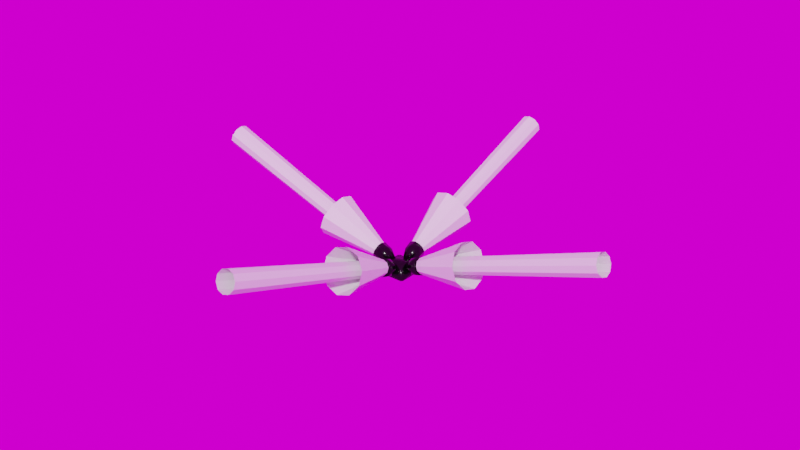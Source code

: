# Source: RCS.blend  (saved by Blender 3.5.10; exported with 4.5.12 LTS)
import bpy
from mathutils import Matrix  # noqa: F401  (used for matrix-valued properties, if any)

bpy.ops.wm.read_factory_settings(use_empty=True)
scene = bpy.context.scene
scene.name = 'Scene'

# ---- collections
col_rcs = bpy.data.collections.new('RCS'); scene.collection.children.link(col_rcs)

# ---- images (referenced by path relative to the original .blend; pixels are not part of the script)
import os
ASSET_DIR = os.environ.get("B2B_ASSET_DIR", "")  # directory of the original .blend (textures are referenced by path, not embedded)
HERE = os.path.dirname(os.path.abspath(__file__))  # packed textures are extracted next to this script under _unpacked/

def load_image(name, relpath, width, height, colorspace="sRGB"):
    """Load a texture the original file referenced (path relative to the .blend, or extracted next to this script)."""
    p = next((c for c in (os.path.join(HERE, relpath), os.path.join(ASSET_DIR, relpath)) if relpath and os.path.exists(c)), "")
    if p:
        img = bpy.data.images.load(p, check_existing=True)
        img.name = name
    else:  # same state as the original file: an image datablock whose file is absent (Cycles renders it pink)
        img = bpy.data.images.new(name, width, height)
        img.source = "FILE"
        img.filepath = "//" + (relpath or name)
    img.colorspace_settings.name = colorspace
    return img
img_starmap_4k_jpg = load_image('starmap_4k.jpg', 'starmap_4k.jpg', 1024, 1024, 'sRGB')

# ---- materials (node trees are filled in below, after node groups)
mat_darkmetal = bpy.data.materials.new('DarkMetal')
mat_darkmetal.alpha_threshold = 0.0
mat_darkmetal.use_transparent_shadow = False
mat_darkmetal.diffuse_color = (0.4206, 0.4634, 0.477, 1.0)
mat_darkmetal.specular_color = (0.747, 0.9712, 1.0)
mat_darkmetal.roughness = 0.5
mat_darkmetal.specular_intensity = 1.0
mat_flame = bpy.data.materials.new('Flame')
mat_flame.use_transparent_shadow = False

# ---- material node trees
mat_darkmetal.use_nodes = True; mat_darkmetal.node_tree.nodes.clear()
_N = mat_darkmetal.node_tree.nodes; _L = mat_darkmetal.node_tree.links
n0 = _N.new('ShaderNodeOutputMaterial'); n0.name = 'Material Output'; n0.location = (529, 711)
n1 = _N.new('ShaderNodeBsdfPrincipled'); n1.name = 'Principled BSDF'; n1.location = (202, 769)
n1.distribution = 'GGX'
n1.subsurface_method = 'BURLEY'
n1.inputs[0].default_value = (0.01678, 0.01678, 0.01678, 1.0)
n1.inputs[1].default_value = 0.9
n1.inputs[2].default_value = 0.1727
n1.inputs[3].default_value = 1.45
n1.inputs[13].default_value = 0.6636
n1.inputs[27].default_value = (0.0, 0.0, 0.0, 1.0)
n1.inputs[28].default_value = 1.0
_L.new(n1.outputs[0], n0.inputs[0])
n0.is_active_output = True
mat_flame.use_nodes = True; mat_flame.node_tree.nodes.clear()
_N = mat_flame.node_tree.nodes; _L = mat_flame.node_tree.links
n0 = _N.new('ShaderNodeBsdfPrincipled'); n0.name = 'Principled BSDF'; n0.location = (10, 300)
n0.distribution = 'GGX'
n0.subsurface_method = 'RANDOM_WALK_SKIN'
n0.inputs[3].default_value = 1.45
n0.inputs[27].default_value = (0.0, 0.0, 0.0, 1.0)
n0.inputs[28].default_value = 1.0
n1 = _N.new('ShaderNodeOutputMaterial'); n1.name = 'Material Output'; n1.location = (300, 300)
_L.new(n0.outputs[0], n1.inputs[0])
n1.is_active_output = True

# ---- world
world_world = bpy.data.worlds.new('World'); scene.world = world_world
world_world.use_nodes = True; world_world.node_tree.nodes.clear()
_N = world_world.node_tree.nodes; _L = world_world.node_tree.links
n0 = _N.new('ShaderNodeOutputWorld'); n0.name = 'World Output'; n0.location = (166, 308)
n1 = _N.new('ShaderNodeBackground'); n1.name = 'Background'; n1.location = (-124, 308)
n2 = _N.new('ShaderNodeTexEnvironment'); n2.name = 'Environment Texture'; n2.location = (-764, 288)
n2.image = img_starmap_4k_jpg
n3 = _N.new('ShaderNodeRGBCurve'); n3.name = 'RGB Curves'; n3.location = (-444, 407)
_c = n3.mapping.curves[3]
while len(_c.points) > 2: _c.points.remove(_c.points[-1])
_c.points[0].location = (0.0, 0.0); _c.points[0].handle_type = 'AUTO'
_c.points[1].location = (0.83636, 0.3); _c.points[1].handle_type = 'AUTO'
_p = _c.points.new(1.0, 1.0); _p.handle_type = 'AUTO'
n3.mapping.update()
_L.new(n1.outputs[0], n0.inputs[0])
_L.new(n2.outputs[0], n3.inputs[1])
_L.new(n3.outputs[0], n1.inputs[0])
n0.is_active_output = True
world_world.color = (0.05088, 0.05088, 0.05088)
world_world.use_sun_shadow = False
world_world.sun_shadow_jitter_overblur = 0.0

# ---- meshes
me_cube_004 = bpy.data.meshes.new('Cube.004')
me_cube_004.from_pydata([(0.1351, -0.3409, 0.3381), (2.441e-09, -0.3218, 0.3907), (-9.388e-10, -0.161, 0.2183), (0.0, -0.5126, 0.4803), (0.0594, -0.1695, 0.1951), (0.1485, -0.5337, 0.4225), (0.084, -0.1898, 0.1393), (0.21, -0.5844, 0.283), (0.0594, -0.2101, 0.0835), (0.1485, -0.6352, 0.1434), (-8.282e-09, -0.2185, 0.06039), (-1.836e-08, -0.6563, 0.08563), (-0.0594, -0.2101, 0.0835), (-0.1485, -0.6352, 0.1434), (-0.084, -0.1898, 0.1393), (-0.21, -0.5844, 0.283), (-0.0594, -0.1695, 0.1951), (-0.1485, -0.5337, 0.4225), (0.1911, -0.3871, 0.2111), (0.1351, -0.4333, 0.08416), (-1.427e-08, -0.4525, 0.03157), (-0.1351, -0.4333, 0.08416), (-0.1911, -0.3871, 0.2111), (-0.1351, -0.3409, 0.3381), (1.153e-09, -0.3352, 0.3721), (0.1195, -0.3521, 0.3256), (0.1325, -0.541, 0.4082), (-1.102e-09, -0.5223, 0.4597), (-2.399e-09, -0.1774, 0.203), (0.0453, -0.1838, 0.1854), (0.169, -0.393, 0.2133), (0.1874, -0.5864, 0.2837), (0.06406, -0.1993, 0.1428), (0.1195, -0.4338, 0.101), (0.1325, -0.6317, 0.1592), (0.0453, -0.2148, 0.1002), (-1.378e-08, -0.4508, 0.05448), (-1.836e-08, -0.6504, 0.1076), (-7.552e-09, -0.2212, 0.0826), (-0.1195, -0.4338, 0.101), (-0.1325, -0.6317, 0.1592), (-0.0453, -0.2148, 0.1002), (-0.169, -0.393, 0.2133), (-0.1874, -0.5864, 0.2837), (-0.06406, -0.1993, 0.1428), (-0.0453, -0.1838, 0.1854), (-0.1195, -0.3521, 0.3256), (-0.1325, -0.541, 0.4082), (-0.2603, -0.3, 0.0), (-0.3, -0.2603, -3.353e-09), (-0.18, -0.1403, 0.24), (-0.1403, -0.18, 0.24), (-0.3, 0.2603, 0.0), (-0.2603, 0.3, -3.353e-09), (-0.1403, 0.18, 0.24), (-0.18, 0.1403, 0.24), (0.3, -0.2603, 0.0), (0.2603, -0.3, -3.353e-09), (0.1403, -0.18, 0.24), (0.18, -0.1403, 0.24), (0.2603, 0.3, 0.0), (0.3, 0.2603, -3.353e-09), (0.18, 0.1403, 0.24), (0.1403, 0.18, 0.24), (-0.3409, -0.1351, 0.3381), (-0.3218, 0.0, 0.3907), (-0.161, 0.0, 0.2183), (-0.5126, 3.576e-08, 0.4803), (-0.1695, -0.0594, 0.1951), (-0.5337, -0.1485, 0.4225), (-0.1898, -0.084, 0.1393), (-0.5844, -0.21, 0.283), (-0.2101, -0.0594, 0.0835), (-0.6352, -0.1485, 0.1434), (-0.2185, 1.788e-08, 0.06039), (-0.6563, 7.153e-08, 0.08563), (-0.2101, 0.0594, 0.0835), (-0.6352, 0.1485, 0.1434), (-0.1898, 0.084, 0.1393), (-0.5844, 0.21, 0.283), (-0.1695, 0.0594, 0.1951), (-0.5337, 0.1485, 0.4225), (-0.3871, -0.1911, 0.2111), (-0.4333, -0.1351, 0.08416), (-0.4525, 3.576e-08, 0.03157), (-0.4333, 0.1351, 0.08416), (-0.3871, 0.1911, 0.2111), (-0.3409, 0.1351, 0.3381), (-0.3352, 0.0, 0.3721), (-0.3521, -0.1195, 0.3256), (-0.541, -0.1325, 0.4082), (-0.5223, 3.576e-08, 0.4597), (-0.1774, 1.788e-08, 0.203), (-0.1838, -0.0453, 0.1854), (-0.393, -0.169, 0.2133), (-0.5864, -0.1874, 0.2837), (-0.1993, -0.06406, 0.1428), (-0.4338, -0.1195, 0.101), (-0.6317, -0.1325, 0.1592), (-0.2148, -0.0453, 0.1002), (-0.4508, 3.576e-08, 0.05448), (-0.6504, 7.153e-08, 0.1076), (-0.2212, 1.788e-08, 0.0826), (-0.4338, 0.1195, 0.101), (-0.6317, 0.1325, 0.1592), (-0.2148, 0.0453, 0.1002), (-0.393, 0.169, 0.2133), (-0.5864, 0.1874, 0.2837), (-0.1993, 0.06406, 0.1428), (-0.1838, 0.0453, 0.1854), (-0.3521, 0.1195, 0.3256), (-0.541, 0.1325, 0.4082), (-0.1351, 0.3409, 0.3381), (0.0, 0.3218, 0.3907), (0.0, 0.161, 0.2183), (7.153e-08, 0.5126, 0.4803), (-0.0594, 0.1695, 0.1951), (-0.1485, 0.5337, 0.4225), (-0.084, 0.1898, 0.1393), (-0.21, 0.5844, 0.283), (-0.0594, 0.2101, 0.0835), (-0.1485, 0.6352, 0.1434), (3.576e-08, 0.2185, 0.06039), (7.153e-08, 0.6563, 0.08563), (0.0594, 0.2101, 0.0835), (0.1485, 0.6352, 0.1434), (0.084, 0.1898, 0.1393), (0.21, 0.5844, 0.283), (0.0594, 0.1695, 0.1951), (0.1485, 0.5337, 0.4225), (-0.1911, 0.3871, 0.2111), (-0.1351, 0.4333, 0.08416), (7.153e-08, 0.4525, 0.03157), (0.1351, 0.4333, 0.08416), (0.1911, 0.3871, 0.2111), (0.1351, 0.3409, 0.3381), (0.0, 0.3352, 0.3721), (-0.1195, 0.3521, 0.3256), (-0.1325, 0.541, 0.4082), (7.153e-08, 0.5223, 0.4597), (1.788e-08, 0.1774, 0.203), (-0.0453, 0.1838, 0.1854), (-0.169, 0.393, 0.2133), (-0.1874, 0.5864, 0.2837), (-0.06406, 0.1993, 0.1428), (-0.1195, 0.4338, 0.101), (-0.1325, 0.6317, 0.1592), (-0.0453, 0.2148, 0.1002), (7.153e-08, 0.4508, 0.05448), (7.153e-08, 0.6504, 0.1076), (3.576e-08, 0.2212, 0.0826), (0.1195, 0.4338, 0.101), (0.1325, 0.6317, 0.1592), (0.0453, 0.2148, 0.1002), (0.169, 0.393, 0.2133), (0.1874, 0.5864, 0.2837), (0.06406, 0.1993, 0.1428), (0.0453, 0.1838, 0.1854), (0.1195, 0.3521, 0.3256), (0.1325, 0.541, 0.4082), (0.3409, 0.1351, 0.3381), (0.3218, 0.0, 0.3907), (0.161, 0.0, 0.2183), (0.5126, -1.073e-07, 0.4803), (0.1695, 0.0594, 0.1951), (0.5337, 0.1485, 0.4225), (0.1898, 0.084, 0.1393), (0.5844, 0.21, 0.283), (0.2101, 0.0594, 0.0835), (0.6352, 0.1485, 0.1434), (0.2185, -5.364e-08, 0.06039), (0.6563, -7.153e-08, 0.08563), (0.2101, -0.0594, 0.0835), (0.6352, -0.1485, 0.1434), (0.1898, -0.084, 0.1393), (0.5844, -0.21, 0.283), (0.1695, -0.0594, 0.1951), (0.5337, -0.1485, 0.4225), (0.3871, 0.1911, 0.2111), (0.4333, 0.1351, 0.08416), (0.4525, -1.073e-07, 0.03157), (0.4333, -0.1351, 0.08416), (0.3871, -0.1911, 0.2111), (0.3409, -0.1351, 0.3381), (0.3352, 0.0, 0.3721), (0.3521, 0.1195, 0.3256), (0.541, 0.1325, 0.4082), (0.5223, -1.073e-07, 0.4597), (0.1774, -1.788e-08, 0.203), (0.1838, 0.0453, 0.1854), (0.393, 0.169, 0.2133), (0.5864, 0.1874, 0.2837), (0.1993, 0.06406, 0.1428), (0.4338, 0.1195, 0.101), (0.6317, 0.1325, 0.1592), (0.2148, 0.0453, 0.1002), (0.4508, -1.073e-07, 0.05448), (0.6504, -7.153e-08, 0.1076), (0.2212, -5.364e-08, 0.0826), (0.4338, -0.1195, 0.101), (0.6317, -0.1325, 0.1592), (0.2148, -0.0453, 0.1002), (0.393, -0.169, 0.2133), (0.5864, -0.1874, 0.2837), (0.1993, -0.06406, 0.1428), (0.1838, -0.0453, 0.1854), (0.3521, -0.1195, 0.3256), (0.541, -0.1325, 0.4082), (-0.3, -0.2603, -0.07162), (-0.2603, -0.3, -0.07162), (-0.2603, 0.3, -0.07162), (-0.3, 0.2603, -0.07162), (0.3, 0.2603, -0.07162), (0.2603, 0.3, -0.07162), (0.2603, -0.3, -0.07162), (0.3, -0.2603, -0.07162)], [], [(57, 58, 51, 48), (61, 62, 59, 56), (62, 63, 54, 55, 50, 51, 58, 59), (49, 50, 55, 52), (53, 54, 63, 60), (35, 38, 36, 33), (24, 25, 26, 27), (1, 3, 5, 0), (36, 39, 40, 37), (2, 1, 0, 4), (0, 5, 7, 18), (32, 35, 33, 30), (4, 0, 18, 6), (18, 7, 9, 19), (30, 33, 34, 31), (6, 18, 19, 8), (19, 9, 11, 20), (29, 32, 30, 25), (8, 19, 20, 10), (20, 11, 13, 21), (25, 30, 31, 26), (10, 20, 21, 12), (21, 13, 15, 22), (14, 22, 23, 16), (12, 21, 22, 14), (22, 15, 17, 23), (33, 36, 37, 34), (28, 29, 25, 24), (23, 17, 3, 1), (16, 23, 1, 2), (38, 41, 39, 36), (39, 42, 43, 40), (44, 45, 46, 42), (41, 44, 42, 39), (42, 46, 47, 43), (46, 24, 27, 47), (45, 28, 24, 46), (7, 5, 26, 31), (13, 11, 37, 40), (8, 10, 38, 35), (14, 16, 45, 44), (5, 3, 27, 26), (11, 9, 34, 37), (17, 15, 43, 47), (6, 8, 35, 32), (12, 14, 44, 41), (16, 2, 28, 45), (9, 7, 31, 34), (15, 13, 40, 43), (4, 6, 32, 29), (10, 12, 41, 38), (3, 17, 47, 27), (2, 4, 29, 28), (48, 51, 50, 49), (54, 53, 52, 55), (62, 61, 60, 63), (58, 57, 56, 59), (61, 56, 215, 212), (99, 102, 100, 97), (88, 89, 90, 91), (65, 67, 69, 64), (100, 103, 104, 101), (66, 65, 64, 68), (64, 69, 71, 82), (96, 99, 97, 94), (68, 64, 82, 70), (82, 71, 73, 83), (94, 97, 98, 95), (70, 82, 83, 72), (83, 73, 75, 84), (93, 96, 94, 89), (72, 83, 84, 74), (84, 75, 77, 85), (89, 94, 95, 90), (74, 84, 85, 76), (85, 77, 79, 86), (78, 86, 87, 80), (76, 85, 86, 78), (86, 79, 81, 87), (97, 100, 101, 98), (92, 93, 89, 88), (87, 81, 67, 65), (80, 87, 65, 66), (102, 105, 103, 100), (103, 106, 107, 104), (108, 109, 110, 106), (105, 108, 106, 103), (106, 110, 111, 107), (110, 88, 91, 111), (109, 92, 88, 110), (71, 69, 90, 95), (77, 75, 101, 104), (72, 74, 102, 99), (78, 80, 109, 108), (69, 67, 91, 90), (75, 73, 98, 101), (81, 79, 107, 111), (70, 72, 99, 96), (76, 78, 108, 105), (80, 66, 92, 109), (73, 71, 95, 98), (79, 77, 104, 107), (68, 70, 96, 93), (74, 76, 105, 102), (67, 81, 111, 91), (66, 68, 93, 92), (147, 150, 148, 145), (136, 137, 138, 139), (113, 115, 117, 112), (148, 151, 152, 149), (114, 113, 112, 116), (112, 117, 119, 130), (144, 147, 145, 142), (116, 112, 130, 118), (130, 119, 121, 131), (142, 145, 146, 143), (118, 130, 131, 120), (131, 121, 123, 132), (141, 144, 142, 137), (120, 131, 132, 122), (132, 123, 125, 133), (137, 142, 143, 138), (122, 132, 133, 124), (133, 125, 127, 134), (126, 134, 135, 128), (124, 133, 134, 126), (134, 127, 129, 135), (145, 148, 149, 146), (140, 141, 137, 136), (135, 129, 115, 113), (128, 135, 113, 114), (150, 153, 151, 148), (151, 154, 155, 152), (156, 157, 158, 154), (153, 156, 154, 151), (154, 158, 159, 155), (158, 136, 139, 159), (157, 140, 136, 158), (119, 117, 138, 143), (125, 123, 149, 152), (120, 122, 150, 147), (126, 128, 157, 156), (117, 115, 139, 138), (123, 121, 146, 149), (129, 127, 155, 159), (118, 120, 147, 144), (124, 126, 156, 153), (128, 114, 140, 157), (121, 119, 143, 146), (127, 125, 152, 155), (116, 118, 144, 141), (122, 124, 153, 150), (115, 129, 159, 139), (114, 116, 141, 140), (195, 198, 196, 193), (184, 185, 186, 187), (161, 163, 165, 160), (196, 199, 200, 197), (162, 161, 160, 164), (160, 165, 167, 178), (192, 195, 193, 190), (164, 160, 178, 166), (178, 167, 169, 179), (190, 193, 194, 191), (166, 178, 179, 168), (179, 169, 171, 180), (189, 192, 190, 185), (168, 179, 180, 170), (180, 171, 173, 181), (185, 190, 191, 186), (170, 180, 181, 172), (181, 173, 175, 182), (174, 182, 183, 176), (172, 181, 182, 174), (182, 175, 177, 183), (193, 196, 197, 194), (188, 189, 185, 184), (183, 177, 163, 161), (176, 183, 161, 162), (198, 201, 199, 196), (199, 202, 203, 200), (204, 205, 206, 202), (201, 204, 202, 199), (202, 206, 207, 203), (206, 184, 187, 207), (205, 188, 184, 206), (167, 165, 186, 191), (173, 171, 197, 200), (168, 170, 198, 195), (174, 176, 205, 204), (165, 163, 187, 186), (171, 169, 194, 197), (177, 175, 203, 207), (166, 168, 195, 192), (172, 174, 204, 201), (176, 162, 188, 205), (169, 167, 191, 194), (175, 173, 200, 203), (164, 166, 192, 189), (170, 172, 201, 198), (163, 177, 207, 187), (162, 164, 189, 188), (211, 210, 213, 212, 215, 214, 209, 208), (49, 52, 211, 208), (56, 57, 214, 215), (60, 61, 212, 213), (57, 48, 209, 214), (53, 60, 213, 210), (52, 53, 210, 211), (48, 49, 208, 209)])
me_cube_004.polygons.foreach_set('use_smooth', [True] * 210)
_uv = me_cube_004.uv_layers.new(name='UVMap')
_uv.uv.foreach_set('vector', [0.375, 0.7665, 0.625, 0.7775, 0.625, 0.9725, 0.375, 0.9835, 0.375, 0.5165, 0.625, 0.5275, 0.625, 0.7225, 0.375, 0.7335, 0.625, 0.5275, 0.6525, 0.5, 0.8475, 0.5, 0.875, 0.5275, 0.875, 0.7225, 0.8475, 0.75, 0.6525, 0.75, 0.625, 0.7225, 0.375, 0.01652, 0.625, 0.02754, 0.625, 0.2225, 0.375, 0.2335, 0.375, 0.2665, 0.625, 0.2775, 0.625, 0.4725, 0.375, 0.4835, 0.625, 0.5, 0.5, 0.5, 0.5, 0.75, 0.625, 0.75, 1.0, 0.75, 0.875, 0.75, 0.875, 1.0, 1.0, 1.0, 1.0, 0.75, 1.0, 1.0, 0.875, 1.0, 0.875, 0.75, 0.5, 0.75, 0.375, 0.75, 0.375, 1.0, 0.5, 1.0, 1.0, 0.5, 1.0, 0.75, 0.875, 0.75, 0.875, 0.5, 0.875, 0.75, 0.875, 1.0, 0.75, 1.0, 0.75, 0.75, 0.75, 0.5, 0.625, 0.5, 0.625, 0.75, 0.75, 0.75, 0.875, 0.5, 0.875, 0.75, 0.75, 0.75, 0.75, 0.5, 0.75, 0.75, 0.75, 1.0, 0.625, 1.0, 0.625, 0.75, 0.75, 0.75, 0.625, 0.75, 0.625, 1.0, 0.75, 1.0, 0.75, 0.5, 0.75, 0.75, 0.625, 0.75, 0.625, 0.5, 0.625, 0.75, 0.625, 1.0, 0.5, 1.0, 0.5, 0.75, 0.875, 0.5, 0.75, 0.5, 0.75, 0.75, 0.875, 0.75, 0.625, 0.5, 0.625, 0.75, 0.5, 0.75, 0.5, 0.5, 0.5, 0.75, 0.5, 1.0, 0.375, 1.0, 0.375, 0.75, 0.875, 0.75, 0.75, 0.75, 0.75, 1.0, 0.875, 1.0, 0.5, 0.5, 0.5, 0.75, 0.375, 0.75, 0.375, 0.5, 0.375, 0.75, 0.375, 1.0, 0.25, 1.0, 0.25, 0.75, 0.25, 0.5, 0.25, 0.75, 0.125, 0.75, 0.125, 0.5, 0.375, 0.5, 0.375, 0.75, 0.25, 0.75, 0.25, 0.5, 0.25, 0.75, 0.25, 1.0, 0.125, 1.0, 0.125, 0.75, 0.625, 0.75, 0.5, 0.75, 0.5, 1.0, 0.625, 1.0, 1.0, 0.5, 0.875, 0.5, 0.875, 0.75, 1.0, 0.75, 0.125, 0.75, 0.125, 1.0, 0.0, 1.0, 0.0, 0.75, 0.125, 0.5, 0.125, 0.75, 0.0, 0.75, 0.0, 0.5, 0.5, 0.5, 0.375, 0.5, 0.375, 0.75, 0.5, 0.75, 0.375, 0.75, 0.25, 0.75, 0.25, 1.0, 0.375, 1.0, 0.25, 0.5, 0.125, 0.5, 0.125, 0.75, 0.25, 0.75, 0.375, 0.5, 0.25, 0.5, 0.25, 0.75, 0.375, 0.75, 0.25, 0.75, 0.125, 0.75, 0.125, 1.0, 0.25, 1.0, 0.125, 0.75, 0.0, 0.75, 0.0, 1.0, 0.125, 1.0, 0.125, 0.5, 0.0, 0.5, 0.0, 0.75, 0.125, 0.75, 0.75, 1.0, 0.875, 1.0, 0.875, 1.0, 0.75, 1.0, 0.375, 1.0, 0.5, 1.0, 0.5, 1.0, 0.375, 1.0, 0.625, 0.5, 0.5, 0.5, 0.5, 0.5, 0.625, 0.5, 0.25, 0.5, 0.125, 0.5, 0.125, 0.5, 0.25, 0.5, 0.875, 1.0, 1.0, 1.0, 1.0, 1.0, 0.875, 1.0, 0.5, 1.0, 0.625, 1.0, 0.625, 1.0, 0.5, 1.0, 0.125, 1.0, 0.25, 1.0, 0.25, 1.0, 0.125, 1.0, 0.75, 0.5, 0.625, 0.5, 0.625, 0.5, 0.75, 0.5, 0.375, 0.5, 0.25, 0.5, 0.25, 0.5, 0.375, 0.5, 0.125, 0.5, 0.0, 0.5, 0.0, 0.5, 0.125, 0.5, 0.625, 1.0, 0.75, 1.0, 0.75, 1.0, 0.625, 1.0, 0.25, 1.0, 0.375, 1.0, 0.375, 1.0, 0.25, 1.0, 0.875, 0.5, 0.75, 0.5, 0.75, 0.5, 0.875, 0.5, 0.5, 0.5, 0.375, 0.5, 0.375, 0.5, 0.5, 0.5, 0.0, 1.0, 0.125, 1.0, 0.125, 1.0, 0.0, 1.0, 1.0, 0.5, 0.875, 0.5, 0.875, 0.5, 1.0, 0.5, 0.3888, 0.0, 0.625, 0.0, 0.625, 0.02754, 0.375, 0.01652, 0.625, 0.2775, 0.375, 0.2665, 0.375, 0.2335, 0.625, 0.2225, 0.625, 0.5275, 0.375, 0.5165, 0.375, 0.4835, 0.625, 0.4725, 0.625, 0.7775, 0.375, 0.7665, 0.375, 0.7335, 0.625, 0.7225, 0.375, 0.5165, 0.375, 0.7335, 0.375, 0.7335, 0.375, 0.5165, 0.625, 0.5, 0.5, 0.5, 0.5, 0.75, 0.625, 0.75, 1.0, 0.75, 0.875, 0.75, 0.875, 1.0, 1.0, 1.0, 1.0, 0.75, 1.0, 1.0, 0.875, 1.0, 0.875, 0.75, 0.5, 0.75, 0.375, 0.75, 0.375, 1.0, 0.5, 1.0, 1.0, 0.5, 1.0, 0.75, 0.875, 0.75, 0.875, 0.5, 0.875, 0.75, 0.875, 1.0, 0.75, 1.0, 0.75, 0.75, 0.75, 0.5, 0.625, 0.5, 0.625, 0.75, 0.75, 0.75, 0.875, 0.5, 0.875, 0.75, 0.75, 0.75, 0.75, 0.5, 0.75, 0.75, 0.75, 1.0, 0.625, 1.0, 0.625, 0.75, 0.75, 0.75, 0.625, 0.75, 0.625, 1.0, 0.75, 1.0, 0.75, 0.5, 0.75, 0.75, 0.625, 0.75, 0.625, 0.5, 0.625, 0.75, 0.625, 1.0, 0.5, 1.0, 0.5, 0.75, 0.875, 0.5, 0.75, 0.5, 0.75, 0.75, 0.875, 0.75, 0.625, 0.5, 0.625, 0.75, 0.5, 0.75, 0.5, 0.5, 0.5, 0.75, 0.5, 1.0, 0.375, 1.0, 0.375, 0.75, 0.875, 0.75, 0.75, 0.75, 0.75, 1.0, 0.875, 1.0, 0.5, 0.5, 0.5, 0.75, 0.375, 0.75, 0.375, 0.5, 0.375, 0.75, 0.375, 1.0, 0.25, 1.0, 0.25, 0.75, 0.25, 0.5, 0.25, 0.75, 0.125, 0.75, 0.125, 0.5, 0.375, 0.5, 0.375, 0.75, 0.25, 0.75, 0.25, 0.5, 0.25, 0.75, 0.25, 1.0, 0.125, 1.0, 0.125, 0.75, 0.625, 0.75, 0.5, 0.75, 0.5, 1.0, 0.625, 1.0, 1.0, 0.5, 0.875, 0.5, 0.875, 0.75, 1.0, 0.75, 0.125, 0.75, 0.125, 1.0, 0.0, 1.0, 0.0, 0.75, 0.125, 0.5, 0.125, 0.75, 0.0, 0.75, 0.0, 0.5, 0.5, 0.5, 0.375, 0.5, 0.375, 0.75, 0.5, 0.75, 0.375, 0.75, 0.25, 0.75, 0.25, 1.0, 0.375, 1.0, 0.25, 0.5, 0.125, 0.5, 0.125, 0.75, 0.25, 0.75, 0.375, 0.5, 0.25, 0.5, 0.25, 0.75, 0.375, 0.75, 0.25, 0.75, 0.125, 0.75, 0.125, 1.0, 0.25, 1.0, 0.125, 0.75, 0.0, 0.75, 0.0, 1.0, 0.125, 1.0, 0.125, 0.5, 0.0, 0.5, 0.0, 0.75, 0.125, 0.75, 0.75, 1.0, 0.875, 1.0, 0.875, 1.0, 0.75, 1.0, 0.375, 1.0, 0.5, 1.0, 0.5, 1.0, 0.375, 1.0, 0.625, 0.5, 0.5, 0.5, 0.5, 0.5, 0.625, 0.5, 0.25, 0.5, 0.125, 0.5, 0.125, 0.5, 0.25, 0.5, 0.875, 1.0, 1.0, 1.0, 1.0, 1.0, 0.875, 1.0, 0.5, 1.0, 0.625, 1.0, 0.625, 1.0, 0.5, 1.0, 0.125, 1.0, 0.25, 1.0, 0.25, 1.0, 0.125, 1.0, 0.75, 0.5, 0.625, 0.5, 0.625, 0.5, 0.75, 0.5, 0.375, 0.5, 0.25, 0.5, 0.25, 0.5, 0.375, 0.5, 0.125, 0.5, 0.0, 0.5, 0.0, 0.5, 0.125, 0.5, 0.625, 1.0, 0.75, 1.0, 0.75, 1.0, 0.625, 1.0, 0.25, 1.0, 0.375, 1.0, 0.375, 1.0, 0.25, 1.0, 0.875, 0.5, 0.75, 0.5, 0.75, 0.5, 0.875, 0.5, 0.5, 0.5, 0.375, 0.5, 0.375, 0.5, 0.5, 0.5, 0.0, 1.0, 0.125, 1.0, 0.125, 1.0, 0.0, 1.0, 1.0, 0.5, 0.875, 0.5, 0.875, 0.5, 1.0, 0.5, 0.625, 0.5, 0.5, 0.5, 0.5, 0.75, 0.625, 0.75, 1.0, 0.75, 0.875, 0.75, 0.875, 1.0, 1.0, 1.0, 1.0, 0.75, 1.0, 1.0, 0.875, 1.0, 0.875, 0.75, 0.5, 0.75, 0.375, 0.75, 0.375, 1.0, 0.5, 1.0, 1.0, 0.5, 1.0, 0.75, 0.875, 0.75, 0.875, 0.5, 0.875, 0.75, 0.875, 1.0, 0.75, 1.0, 0.75, 0.75, 0.75, 0.5, 0.625, 0.5, 0.625, 0.75, 0.75, 0.75, 0.875, 0.5, 0.875, 0.75, 0.75, 0.75, 0.75, 0.5, 0.75, 0.75, 0.75, 1.0, 0.625, 1.0, 0.625, 0.75, 0.75, 0.75, 0.625, 0.75, 0.625, 1.0, 0.75, 1.0, 0.75, 0.5, 0.75, 0.75, 0.625, 0.75, 0.625, 0.5, 0.625, 0.75, 0.625, 1.0, 0.5, 1.0, 0.5, 0.75, 0.875, 0.5, 0.75, 0.5, 0.75, 0.75, 0.875, 0.75, 0.625, 0.5, 0.625, 0.75, 0.5, 0.75, 0.5, 0.5, 0.5, 0.75, 0.5, 1.0, 0.375, 1.0, 0.375, 0.75, 0.875, 0.75, 0.75, 0.75, 0.75, 1.0, 0.875, 1.0, 0.5, 0.5, 0.5, 0.75, 0.375, 0.75, 0.375, 0.5, 0.375, 0.75, 0.375, 1.0, 0.25, 1.0, 0.25, 0.75, 0.25, 0.5, 0.25, 0.75, 0.125, 0.75, 0.125, 0.5, 0.375, 0.5, 0.375, 0.75, 0.25, 0.75, 0.25, 0.5, 0.25, 0.75, 0.25, 1.0, 0.125, 1.0, 0.125, 0.75, 0.625, 0.75, 0.5, 0.75, 0.5, 1.0, 0.625, 1.0, 1.0, 0.5, 0.875, 0.5, 0.875, 0.75, 1.0, 0.75, 0.125, 0.75, 0.125, 1.0, 0.0, 1.0, 0.0, 0.75, 0.125, 0.5, 0.125, 0.75, 0.0, 0.75, 0.0, 0.5, 0.5, 0.5, 0.375, 0.5, 0.375, 0.75, 0.5, 0.75, 0.375, 0.75, 0.25, 0.75, 0.25, 1.0, 0.375, 1.0, 0.25, 0.5, 0.125, 0.5, 0.125, 0.75, 0.25, 0.75, 0.375, 0.5, 0.25, 0.5, 0.25, 0.75, 0.375, 0.75, 0.25, 0.75, 0.125, 0.75, 0.125, 1.0, 0.25, 1.0, 0.125, 0.75, 0.0, 0.75, 0.0, 1.0, 0.125, 1.0, 0.125, 0.5, 0.0, 0.5, 0.0, 0.75, 0.125, 0.75, 0.75, 1.0, 0.875, 1.0, 0.875, 1.0, 0.75, 1.0, 0.375, 1.0, 0.5, 1.0, 0.5, 1.0, 0.375, 1.0, 0.625, 0.5, 0.5, 0.5, 0.5, 0.5, 0.625, 0.5, 0.25, 0.5, 0.125, 0.5, 0.125, 0.5, 0.25, 0.5, 0.875, 1.0, 1.0, 1.0, 1.0, 1.0, 0.875, 1.0, 0.5, 1.0, 0.625, 1.0, 0.625, 1.0, 0.5, 1.0, 0.125, 1.0, 0.25, 1.0, 0.25, 1.0, 0.125, 1.0, 0.75, 0.5, 0.625, 0.5, 0.625, 0.5, 0.75, 0.5, 0.375, 0.5, 0.25, 0.5, 0.25, 0.5, 0.375, 0.5, 0.125, 0.5, 0.0, 0.5, 0.0, 0.5, 0.125, 0.5, 0.625, 1.0, 0.75, 1.0, 0.75, 1.0, 0.625, 1.0, 0.25, 1.0, 0.375, 1.0, 0.375, 1.0, 0.25, 1.0, 0.875, 0.5, 0.75, 0.5, 0.75, 0.5, 0.875, 0.5, 0.5, 0.5, 0.375, 0.5, 0.375, 0.5, 0.5, 0.5, 0.0, 1.0, 0.125, 1.0, 0.125, 1.0, 0.0, 1.0, 1.0, 0.5, 0.875, 0.5, 0.875, 0.5, 1.0, 0.5, 0.625, 0.5, 0.5, 0.5, 0.5, 0.75, 0.625, 0.75, 1.0, 0.75, 0.875, 0.75, 0.875, 1.0, 1.0, 1.0, 1.0, 0.75, 1.0, 1.0, 0.875, 1.0, 0.875, 0.75, 0.5, 0.75, 0.375, 0.75, 0.375, 1.0, 0.5, 1.0, 1.0, 0.5, 1.0, 0.75, 0.875, 0.75, 0.875, 0.5, 0.875, 0.75, 0.875, 1.0, 0.75, 1.0, 0.75, 0.75, 0.75, 0.5, 0.625, 0.5, 0.625, 0.75, 0.75, 0.75, 0.875, 0.5, 0.875, 0.75, 0.75, 0.75, 0.75, 0.5, 0.75, 0.75, 0.75, 1.0, 0.625, 1.0, 0.625, 0.75, 0.75, 0.75, 0.625, 0.75, 0.625, 1.0, 0.75, 1.0, 0.75, 0.5, 0.75, 0.75, 0.625, 0.75, 0.625, 0.5, 0.625, 0.75, 0.625, 1.0, 0.5, 1.0, 0.5, 0.75, 0.875, 0.5, 0.75, 0.5, 0.75, 0.75, 0.875, 0.75, 0.625, 0.5, 0.625, 0.75, 0.5, 0.75, 0.5, 0.5, 0.5, 0.75, 0.5, 1.0, 0.375, 1.0, 0.375, 0.75, 0.875, 0.75, 0.75, 0.75, 0.75, 1.0, 0.875, 1.0, 0.5, 0.5, 0.5, 0.75, 0.375, 0.75, 0.375, 0.5, 0.375, 0.75, 0.375, 1.0, 0.25, 1.0, 0.25, 0.75, 0.25, 0.5, 0.25, 0.75, 0.125, 0.75, 0.125, 0.5, 0.375, 0.5, 0.375, 0.75, 0.25, 0.75, 0.25, 0.5, 0.25, 0.75, 0.25, 1.0, 0.125, 1.0, 0.125, 0.75, 0.625, 0.75, 0.5, 0.75, 0.5, 1.0, 0.625, 1.0, 1.0, 0.5, 0.875, 0.5, 0.875, 0.75, 1.0, 0.75, 0.125, 0.75, 0.125, 1.0, 0.0, 1.0, 0.0, 0.75, 0.125, 0.5, 0.125, 0.75, 0.0, 0.75, 0.0, 0.5, 0.5, 0.5, 0.375, 0.5, 0.375, 0.75, 0.5, 0.75, 0.375, 0.75, 0.25, 0.75, 0.25, 1.0, 0.375, 1.0, 0.25, 0.5, 0.125, 0.5, 0.125, 0.75, 0.25, 0.75, 0.375, 0.5, 0.25, 0.5, 0.25, 0.75, 0.375, 0.75, 0.25, 0.75, 0.125, 0.75, 0.125, 1.0, 0.25, 1.0, 0.125, 0.75, 0.0, 0.75, 0.0, 1.0, 0.125, 1.0, 0.125, 0.5, 0.0, 0.5, 0.0, 0.75, 0.125, 0.75, 0.75, 1.0, 0.875, 1.0, 0.875, 1.0, 0.75, 1.0, 0.375, 1.0, 0.5, 1.0, 0.5, 1.0, 0.375, 1.0, 0.625, 0.5, 0.5, 0.5, 0.5, 0.5, 0.625, 0.5, 0.25, 0.5, 0.125, 0.5, 0.125, 0.5, 0.25, 0.5, 0.875, 1.0, 1.0, 1.0, 1.0, 1.0, 0.875, 1.0, 0.5, 1.0, 0.625, 1.0, 0.625, 1.0, 0.5, 1.0, 0.125, 1.0, 0.25, 1.0, 0.25, 1.0, 0.125, 1.0, 0.75, 0.5, 0.625, 0.5, 0.625, 0.5, 0.75, 0.5, 0.375, 0.5, 0.25, 0.5, 0.25, 0.5, 0.375, 0.5, 0.125, 0.5, 0.0, 0.5, 0.0, 0.5, 0.125, 0.5, 0.625, 1.0, 0.75, 1.0, 0.75, 1.0, 0.625, 1.0, 0.25, 1.0, 0.375, 1.0, 0.375, 1.0, 0.25, 1.0, 0.875, 0.5, 0.75, 0.5, 0.75, 0.5, 0.875, 0.5, 0.5, 0.5, 0.375, 0.5, 0.375, 0.5, 0.5, 0.5, 0.0, 1.0, 0.125, 1.0, 0.125, 1.0, 0.0, 1.0, 1.0, 0.5, 0.875, 0.5, 0.875, 0.5, 1.0, 0.5, 0.125, 0.5165, 0.1415, 0.5, 0.3585, 0.5, 0.375, 0.5165, 0.375, 0.7335, 0.3585, 0.75, 0.1415, 0.75, 0.125, 0.7335, 0.375, 0.01652, 0.375, 0.2335, 0.375, 0.2335, 0.375, 0.01652, 0.375, 0.7335, 0.375, 0.7665, 0.375, 0.7665, 0.375, 0.7335, 0.375, 0.4835, 0.375, 0.5165, 0.375, 0.5165, 0.375, 0.4835, 0.375, 0.7665, 0.375, 0.9835, 0.375, 0.9835, 0.375, 0.7665, 0.375, 0.2665, 0.375, 0.4835, 0.375, 0.4835, 0.375, 0.2665, 0.375, 0.2335, 0.375, 0.2665, 0.375, 0.2665, 0.375, 0.2335, 0.3888, 0.0, 0.375, 0.01652, 0.375, 0.01652, 0.3888, 0.0])
me_cube_004.materials.append(mat_darkmetal)
me_cube_004.use_remesh_fix_poles = True
me_cube_004.use_remesh_preserve_attributes = False
me_cube_004.use_mirror_vertex_groups = False
me_cube_004.update()
me_cylinder = bpy.data.meshes.new('Cylinder')
me_cylinder.from_pydata([(3.334e-09, 0.1762, 1.649e-07), (1.011e-08, 0.5141, 1.308), (0.1036, 0.1426, 1.659e-07), (0.3022, 0.4159, 1.308), (0.1676, 0.05446, 1.685e-07), (0.4889, 0.1589, 1.308), (0.1676, -0.05446, 1.718e-07), (0.4889, -0.1589, 1.308), (0.1036, -0.1426, 1.744e-07), (0.3022, -0.4159, 1.308), (3.334e-09, -0.1762, 1.754e-07), (1.011e-08, -0.5141, 1.308), (-0.1036, -0.1426, 1.744e-07), (-0.3022, -0.4159, 1.308), (-0.1676, -0.05446, 1.718e-07), (-0.4889, -0.1589, 1.308), (-0.1676, 0.05446, 1.685e-07), (-0.4889, 0.1589, 1.308), (-0.1036, 0.1426, 1.659e-07), (-0.3022, 0.4159, 1.308), (3.334e-09, 0.1762, 1.649e-07), (1.208e-08, 0.2483, 4.576), (0.1036, 0.1426, 1.659e-07), (0.146, 0.2009, 4.576), (0.1676, 0.05446, 1.685e-07), (0.2362, 0.07674, 4.576), (0.1676, -0.05446, 1.718e-07), (0.2362, -0.07674, 4.576), (0.1036, -0.1426, 1.744e-07), (0.146, -0.2009, 4.576), (3.334e-09, -0.1762, 1.754e-07), (1.208e-08, -0.2483, 4.576), (-0.1036, -0.1426, 1.744e-07), (-0.146, -0.2009, 4.576), (-0.1676, -0.05446, 1.718e-07), (-0.2362, -0.07674, 4.576), (-0.1676, 0.05446, 1.685e-07), (-0.2362, 0.07674, 4.576), (-0.1036, 0.1426, 1.659e-07), (-0.146, 0.2009, 4.576)], [], [(0, 1, 3, 2), (2, 3, 5, 4), (4, 5, 7, 6), (6, 7, 9, 8), (8, 9, 11, 10), (10, 11, 13, 12), (12, 13, 15, 14), (14, 15, 17, 16), (16, 17, 19, 18), (18, 19, 1, 0), (0, 2, 4, 6, 8, 10, 12, 14, 16, 18), (20, 21, 23, 22), (22, 23, 25, 24), (24, 25, 27, 26), (26, 27, 29, 28), (28, 29, 31, 30), (30, 31, 33, 32), (32, 33, 35, 34), (34, 35, 37, 36), (36, 37, 39, 38), (38, 39, 21, 20), (20, 22, 24, 26, 28, 30, 32, 34, 36, 38)])
_uv = me_cylinder.uv_layers.new(name='UVMap')
_uv.uv.foreach_set('vector', [0.0, 1.0, 0.0, 0.0, 0.1, 0.0, 0.1, 1.0, 0.1, 1.0, 0.1, 0.0, 0.2, 0.0, 0.2, 1.0, 0.2, 1.0, 0.2, 0.0, 0.3, 0.0, 0.3, 1.0, 0.3, 1.0, 0.3, 0.0, 0.4, 0.0, 0.4, 1.0, 0.4, 1.0, 0.4, 0.0, 0.5, 0.0, 0.5, 1.0, 0.5, 1.0, 0.5, 0.0, 0.6, 0.0, 0.6, 1.0, 0.6, 1.0, 0.6, 0.0, 0.7, 0.0, 0.7, 1.0, 0.7, 1.0, 0.7, 0.0, 0.8, 0.0, 0.8, 1.0, 0.8, 1.0, 0.8, 0.0, 0.9, 0.0, 0.9, 1.0, 0.9, 1.0, 0.9, 0.0, 1.0, 0.0, 1.0, 1.0, 0.25, 1.0, 0.1089, 1.0, 0.02175, 1.0, 0.02175, 1.0, 0.1089, 1.0, 0.25, 1.0, 0.3911, 1.0, 0.4783, 1.0, 0.4783, 1.0, 0.3911, 1.0, 0.0, 1.0, 0.0, 0.0, 0.1, 0.0, 0.1, 1.0, 0.1, 1.0, 0.1, 0.0, 0.2, 0.0, 0.2, 1.0, 0.2, 1.0, 0.2, 0.0, 0.3, 0.0, 0.3, 1.0, 0.3, 1.0, 0.3, 0.0, 0.4, 0.0, 0.4, 1.0, 0.4, 1.0, 0.4, 0.0, 0.5, 0.0, 0.5, 1.0, 0.5, 1.0, 0.5, 0.0, 0.6, 0.0, 0.6, 1.0, 0.6, 1.0, 0.6, 0.0, 0.7, 0.0, 0.7, 1.0, 0.7, 1.0, 0.7, 0.0, 0.8, 0.0, 0.8, 1.0, 0.8, 1.0, 0.8, 0.0, 0.9, 0.0, 0.9, 1.0, 0.9, 1.0, 0.9, 0.0, 1.0, 0.0, 1.0, 1.0, 0.25, 1.0, 0.1089, 1.0, 0.02175, 1.0, 0.02175, 1.0, 0.1089, 1.0, 0.25, 1.0, 0.3911, 1.0, 0.4783, 1.0, 0.4783, 1.0, 0.3911, 1.0])
me_cylinder.materials.append(mat_flame)
me_cylinder.update()

# ---- objects
ob_rcs = bpy.data.objects.new('RCS', me_cube_004)
ob_flame1 = bpy.data.objects.new('Flame1', me_cylinder)
ob_flame2 = bpy.data.objects.new('Flame2', me_cylinder)
ob_flame3 = bpy.data.objects.new('Flame3', me_cylinder)
ob_flame4 = bpy.data.objects.new('Flame4', me_cylinder)

# ---- transforms, parenting, visibility, modifiers, constraints
ob_rcs.location = (0.0, 0.0, 0.0)
ob_rcs.lineart.crease_threshold = 0.0
ob_flame1.location = (0.0, 0.6, 0.3)
ob_flame1.rotation_euler = (-1.222, -2.087e-16, 1.461e-16)
ob_flame2.location = (0.6, 0.0, 0.3)
ob_flame2.rotation_euler = (-1.222, -2.087e-16, -1.571)
ob_flame3.location = (0.0, -0.6, 0.3)
ob_flame3.rotation_euler = (-1.222, -2.087e-16, -3.142)
ob_flame4.location = (-0.6, 0.0, 0.3)
ob_flame4.rotation_euler = (-1.222, -2.087e-16, -4.712)

# ---- collection membership
col_rcs.objects.link(ob_rcs)
col_rcs.objects.link(ob_flame1)
col_rcs.objects.link(ob_flame2)
col_rcs.objects.link(ob_flame3)
col_rcs.objects.link(ob_flame4)

# ---- scene / render settings (as saved in the file)
scene.frame_start = 1; scene.frame_end = 250; scene.frame_set(1)
scene.render.engine = 'BLENDER_EEVEE_NEXT'
scene.cycles.use_denoising = False
scene.cycles.samples = 128
scene.cycles.sampling_pattern = 'TABULATED_SOBOL'
scene.cycles.use_adaptive_sampling = False
scene.cycles.use_light_tree = False
scene.view_settings.view_transform = 'Filmic'
bpy.context.view_layer.update()

# ---- added for rendering (the .blend has no active camera and no usable light): camera, sun
cam_auto = bpy.data.cameras.new('AutoCamera')
cam_auto.lens = 50.0
cam_auto.sensor_width = 36.0
cam_auto.clip_end = 1000.0
ob_auto_camera = bpy.data.objects.new('AutoCamera', cam_auto)
scene.collection.objects.link(ob_auto_camera)
ob_auto_camera.location = (13.4888, -16.1865, 11.8736)
ob_auto_camera.rotation_euler = (1.09748, -7.21219e-08, 0.694738)
scene.camera = ob_auto_camera
light_auto_sun = bpy.data.lights.new('AutoSun', 'SUN')
light_auto_sun.energy = 3.0
light_auto_sun.angle = 0.0523599
ob_auto_sun = bpy.data.objects.new('AutoSun', light_auto_sun)
scene.collection.objects.link(ob_auto_sun)
ob_auto_sun.rotation_euler = (0.872665, 0.174533, 0.523599)
bpy.context.view_layer.update()

